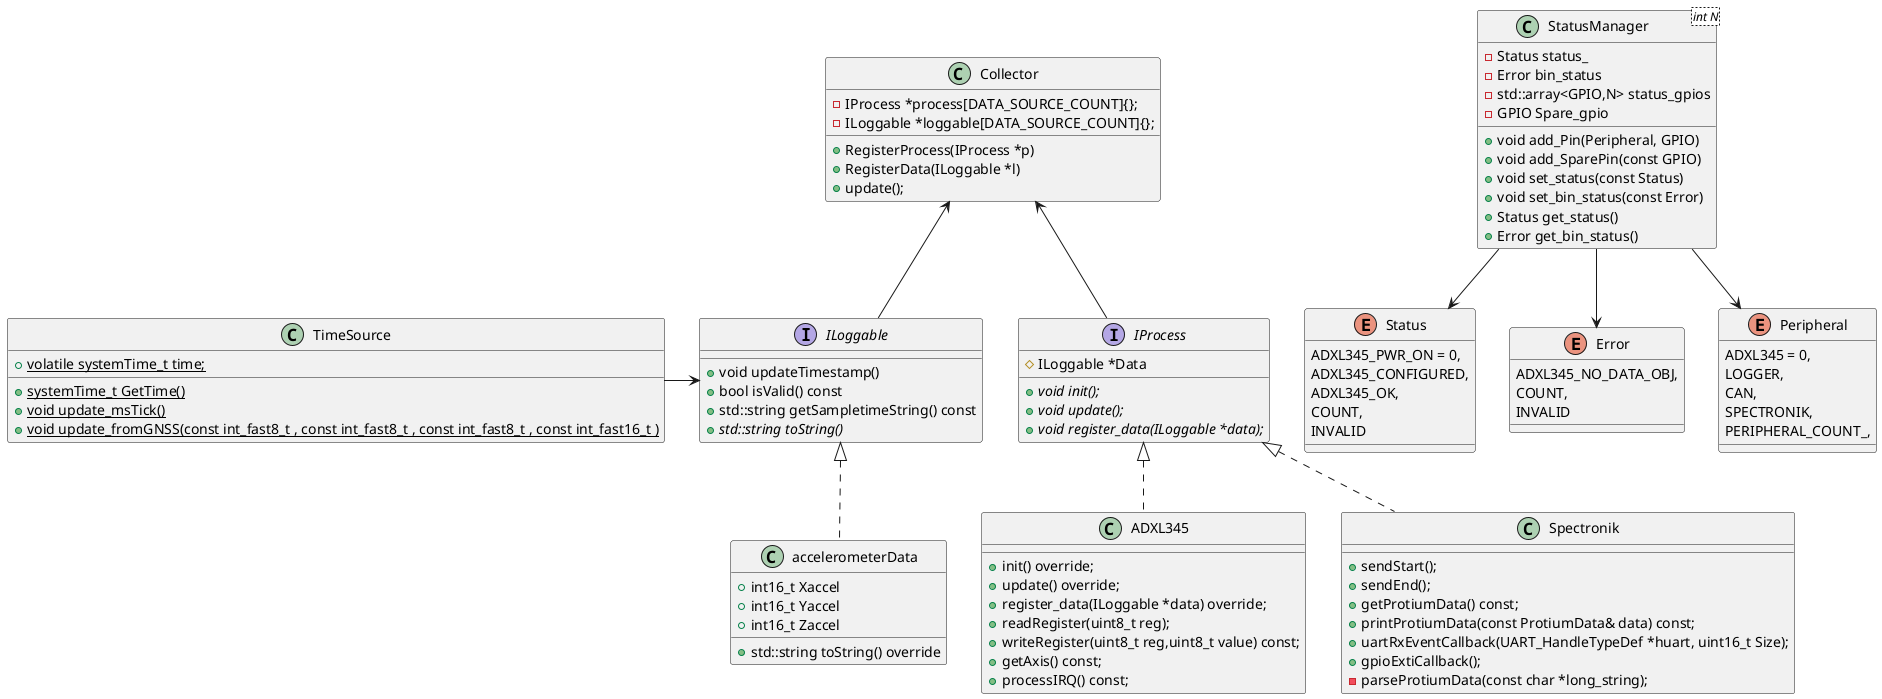

The diagram above was rendered by PlantUML. Its source (embedded in the PNG):
@startuml
 
Interface ILoggable {
    + void updateTimestamp() 
    + bool isValid() const
    + std::string getSampletimeString() const
    {abstract} + std::string toString()

}

class accelerometerData implements ILoggable {
    + std::string toString() override
    + int16_t Xaccel
    + int16_t Yaccel
    + int16_t Zaccel
}

Interface IProcess {
    # ILoggable *Data
    {abstract} + void init();
    {abstract} + void update();
    {abstract} + void register_data(ILoggable *data);
}


class ADXL345 implements IProcess {
    + init() override;
    + update() override;
    + register_data(ILoggable *data) override;
    + readRegister(uint8_t reg);
    + writeRegister(uint8_t reg,uint8_t value) const;
    + getAxis() const;
    + processIRQ() const;
}

class Spectronik implements IProcess {
    + sendStart();
    + sendEnd();
    + getProtiumData() const;
    + printProtiumData(const ProtiumData& data) const;
    + uartRxEventCallback(UART_HandleTypeDef *huart, uint16_t Size);
    + gpioExtiCallback();
    - parseProtiumData(const char *long_string);
}

class Collector {
    + RegisterProcess(IProcess *p)
    + RegisterData(ILoggable *l)
    + update();
    - IProcess *process[DATA_SOURCE_COUNT]{};
    - ILoggable *loggable[DATA_SOURCE_COUNT]{};
}

class TimeSource {
    + {static} systemTime_t GetTime()
    + volatile {static} systemTime_t time;
    + {static} void update_msTick()
    + {static} void update_fromGNSS(const int_fast8_t , const int_fast8_t , const int_fast8_t , const int_fast16_t ) 
}

enum Status {
    ADXL345_PWR_ON = 0,
    ADXL345_CONFIGURED,
    ADXL345_OK,
    COUNT,
    INVALID

}

enum Error {
    ADXL345_NO_DATA_OBJ,
    COUNT,
    INVALID
}

enum Peripheral {
    ADXL345 = 0,
    LOGGER,
    CAN,
    SPECTRONIK,
    PERIPHERAL_COUNT_,
}

class StatusManager<int N>{
    + void add_Pin(Peripheral, GPIO)
    + void add_SparePin(const GPIO)
    + void set_status(const Status)
    + void set_bin_status(const Error)
    + Status get_status()
    + Error get_bin_status()
    - Status status_
    - Error bin_status
    - std::array<GPIO,N> status_gpios
    - GPIO Spare_gpio
}   

StatusManager --> Peripheral
StatusManager --> Error
StatusManager --> Status

Collector <-- IProcess
Collector <-- ILoggable
TimeSource -> ILoggable

@enduml